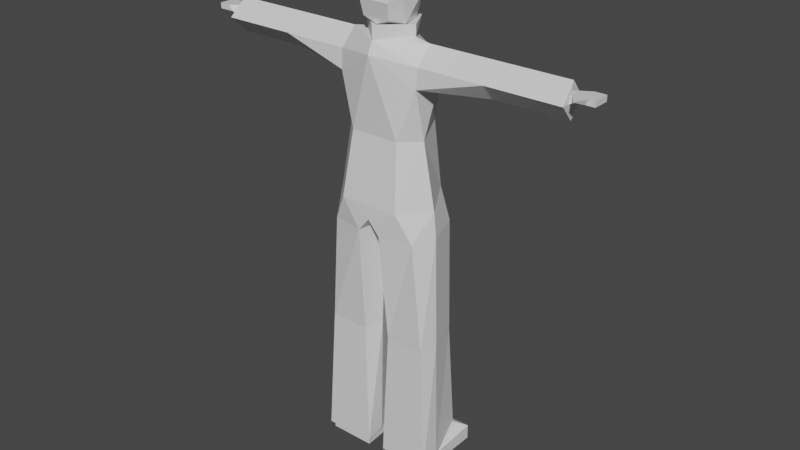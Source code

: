 # Source: DemoRider_V1.blend  (saved by Blender 2.80.75; exported with 4.5.12 LTS)
import bpy
from mathutils import Matrix  # noqa: F401  (used for matrix-valued properties, if any)

bpy.ops.wm.read_factory_settings(use_empty=True)
scene = bpy.context.scene
scene.name = 'Scene'

# ---- collections
col_collection = bpy.data.collections.new('Collection'); scene.collection.children.link(col_collection)

# ---- materials (node trees are filled in below, after node groups)
mat_material = bpy.data.materials.new('Material')
mat_material.alpha_threshold = 0.0
mat_material.use_transparent_shadow = False
mat_material.line_color = (0.0, 0.0, 0.0, 1.0)

# ---- material node trees
mat_material.use_nodes = True; mat_material.node_tree.nodes.clear()
_N = mat_material.node_tree.nodes; _L = mat_material.node_tree.links
n0 = _N.new('ShaderNodeOutputMaterial'); n0.name = 'Material Output'; n0.location = (300, 300)
n1 = _N.new('ShaderNodeBsdfPrincipled'); n1.name = 'Principled BSDF'; n1.location = (10, 300)
n1.distribution = 'GGX'
n1.subsurface_method = 'BURLEY'
n1.inputs[2].default_value = 0.4
n1.inputs[3].default_value = 1.45
n1.inputs[27].default_value = (0.0, 0.0, 0.0, 1.0)
n1.inputs[28].default_value = 1.0
_L.new(n1.outputs[0], n0.inputs[0])
n0.is_active_output = True

# ---- world
world_world = bpy.data.worlds.new('World'); scene.world = world_world
world_world.use_nodes = True; world_world.node_tree.nodes.clear()
_N = world_world.node_tree.nodes; _L = world_world.node_tree.links
n0 = _N.new('ShaderNodeOutputWorld'); n0.name = 'World Output'; n0.location = (300, 300)
n1 = _N.new('ShaderNodeBackground'); n1.name = 'Background'; n1.location = (10, 300)
n1.inputs[0].default_value = (0.05088, 0.05088, 0.05088, 1.0)
_L.new(n1.outputs[0], n0.inputs[0])
n0.is_active_output = True
world_world.color = (0.05088, 0.05088, 0.05088)
world_world.use_sun_shadow = False
world_world.sun_shadow_jitter_overblur = 0.0

# ---- meshes
me_cube = bpy.data.meshes.new('Cube')
me_cube.from_pydata([(0.2112, -0.12, 0.035), (0.04291, -0.12, 0.035), (-0.2112, -0.12, 0.035), (-0.04291, -0.12, 0.035), (0.2112, 0.14, 0.055), (0.06161, 0.14, 0.055), (-0.2112, 0.14, 0.055), (-0.06161, 0.14, 0.055), (0.2112, -0.12, 0.0), (0.04291, -0.12, 0.0), (-0.2112, -0.12, 0.0), (-0.04291, -0.12, 0.0), (0.2112, 0.14, 0.0), (0.06161, 0.14, 0.0), (-0.2112, 0.14, 0.0), (-0.06161, 0.14, 0.0), (0.1364, 0.08, 0.095), (-0.1364, 0.08, 0.095), (0.1364, 0.048, 0.105), (-0.1364, 0.048, 0.105), (0.1364, 0.164, 0.025), (-0.1364, 0.164, 0.025), (0.1364, 0.164, 0.0), (-0.1364, 0.164, 0.0), (0.1832, 0.084, 0.1), (0.08966, 0.084, 0.1), (-0.08966, 0.084, 0.1), (-0.1832, 0.084, 0.1), (0.2206, -0.06, 0.045), (0.03356, -0.06, 0.045), (-0.03356, -0.06, 0.045), (-0.2206, -0.06, 0.045), (0.2206, -0.132, 0.025), (0.03356, -0.132, 0.025), (-0.03356, -0.132, 0.025), (-0.2206, -0.132, 0.025), (0.1747, 0.06, 0.5), (0.08116, 0.06, 0.5), (-0.08116, 0.06, 0.5), (-0.1747, 0.06, 0.5), (0.2121, -0.06, 0.5), (0.02506, -0.06, 0.5), (-0.02506, -0.06, 0.5), (-0.2121, -0.06, 0.5), (0.1951, -0.122, 0.5), (0.05141, -0.122, 0.5), (-0.05141, -0.122, 0.5), (-0.1951, -0.122, 0.5), (0.1747, 0.06, 0.52), (0.08116, 0.06, 0.52), (-0.08116, 0.06, 0.52), (-0.1747, 0.06, 0.52), (0.2121, -0.06, 0.51), (0.02506, -0.06, 0.51), (-0.02506, -0.06, 0.51), (-0.2121, -0.06, 0.51), (0.1611, -0.132, 0.9), (0.04291, -0.156, 0.9), (-0.04291, -0.156, 0.9), (-0.1611, -0.132, 0.9), (0.1662, 0.06, 0.92), (0.07266, 0.06, 0.92), (-0.07266, 0.06, 0.92), (-0.1662, 0.06, 0.92), (0.2036, -0.06, 0.91), (0.008056, -0.06, 0.91), (-0.008056, -0.06, 0.91), (-0.2036, -0.06, 0.91), (6.003e-09, 0.06, 1.0), (0.0, -0.06, 0.97), (6.003e-09, -0.156, 0.95), (0.1101, -0.154, 1.0), (-0.1101, -0.154, 1.0), (0.1101, 0.082, 1.02), (-0.1101, 0.082, 1.02), (0.1951, -0.06, 1.0), (-0.1951, -0.06, 1.0), (0.08915, -0.122, 1.233), (-0.08915, -0.122, 1.233), (0.08915, 0.072, 1.253), (-0.08915, 0.072, 1.253), (0.1509, -0.06, 1.233), (-0.1509, -0.06, 1.233), (6.003e-09, -0.148, 1.503), (0.1679, -0.03707, 1.543), (-0.1679, -0.03707, 1.543), (0.1594, -0.09707, 1.483), (-0.1594, -0.09707, 1.483), (0.1594, 0.02293, 1.483), (-0.1594, 0.02293, 1.483), (0.3934, -0.03707, 1.423), (0.3934, -0.03707, 1.543), (0.3934, -0.09707, 1.483), (0.3934, 0.02293, 1.483), (-0.3934, -0.03707, 1.423), (-0.3934, -0.03707, 1.543), (-0.3934, -0.09707, 1.483), (-0.3934, 0.02293, 1.483), (-0.4019, -0.03707, 1.423), (-0.4019, -0.03707, 1.543), (-0.4104, -0.09707, 1.483), (0.4019, -0.03707, 1.423), (0.4019, -0.03707, 1.543), (0.4104, -0.09707, 1.483), (0.6444, 0.02293, 1.483), (0.6529, -0.03707, 1.423), (0.6529, -0.03707, 1.543), (0.6614, -0.09707, 1.483), (-0.6444, 0.02293, 1.483), (-0.6529, -0.03707, 1.423), (-0.6529, -0.03707, 1.543), (-0.6614, -0.09707, 1.483), (0.1509, -0.09707, 1.483), (0.1509, 0.02293, 1.483), (-0.1509, -0.09707, 1.483), (-0.1509, 0.02293, 1.483), (0.1509, -0.03707, 1.543), (-0.1509, -0.03707, 1.543), (0.09753, -0.03737, 1.553), (-0.09753, -0.03737, 1.553), (6.003e-09, 0.062, 1.543), (0.0, -0.128, 1.543), (0.09753, -0.03737, 1.593), (-0.09753, -0.03737, 1.593), (0.0, -0.128, 1.593), (0.1501, -0.102, 1.413), (-0.1501, -0.102, 1.413), (0.1501, 0.022, 1.433), (-0.1501, 0.022, 1.433), (0.0659, 0.09293, 1.433), (-0.0659, 0.09293, 1.433), (0.04877, -0.03753, 1.583), (-0.04876, -0.03753, 1.583), (2.598e-08, 0.007357, 1.583), (3.912e-08, -0.08784, 1.583), (0.0673, -0.04873, 1.591), (-0.06728, -0.04873, 1.591), (8.886e-06, -0.1068, 1.591), (0.04724, 0.02687, 1.591), (-0.04722, 0.02687, 1.591), (0.06308, 0.04487, 1.679), (-0.06306, 0.04487, 1.679), (0.066, -0.02917, 1.735), (-0.06598, -0.02917, 1.735), (0.06984, -0.07069, 1.721), (-0.06982, -0.07069, 1.721), (0.04753, 0.05263, 1.593), (-0.04753, 0.05263, 1.593), (0.06106, -0.1087, 1.693), (-0.06104, -0.1087, 1.693), (0.05495, -0.1207, 1.665), (-0.05493, -0.1207, 1.665), (0.04946, -0.1087, 1.609), (-0.04944, -0.1087, 1.609), (-0.08504, 0.008865, 1.679), (-0.07304, -0.07273, 1.679), (0.08506, 0.008865, 1.679), (0.07306, -0.07273, 1.679), (0.0594, 0.03083, 1.721), (-0.05938, 0.03083, 1.721), (0.05346, 0.06683, 1.693), (-0.05345, 0.06683, 1.693), (-0.0007581, 0.05087, 1.616), (0.05516, 0.03587, 1.63), (-0.05514, 0.03587, 1.63), (-0.0007581, 0.05487, 1.623), (0.6444, -0.007074, 1.483), (0.6529, -0.03707, 1.453), (0.6529, -0.03707, 1.513), (0.6614, -0.06707, 1.483), (-0.6444, -0.007074, 1.483), (-0.6529, -0.03707, 1.453), (-0.6529, -0.03707, 1.513), (-0.6614, -0.06707, 1.483), (0.7029, -0.007074, 1.513), (0.7029, -0.1171, 1.513), (-0.7029, -0.007074, 1.513), (-0.7029, -0.06707, 1.513), (0.7229, -0.007074, 1.513), (0.7229, -0.06707, 1.513), (0.7429, -0.007074, 1.513), (0.7429, -0.06707, 1.513), (-0.7229, -0.007074, 1.513), (-0.7229, -0.06707, 1.513), (-0.7429, -0.007074, 1.513), (-0.7429, -0.06707, 1.513), (0.6844, 0.02293, 1.463), (0.6644, -0.007074, 1.483), (-0.6844, 0.02293, 1.463), (-0.6644, -0.007074, 1.483), (0.7429, -0.007074, 1.493), (0.7429, -0.06707, 1.493), (-0.7429, -0.007074, 1.493), (-0.7429, -0.06707, 1.493), (0.7329, -0.007074, 1.493), (0.7329, -0.06707, 1.493), (0.7129, -0.007074, 1.493), (0.7129, -0.06707, 1.493), (0.6829, -0.007074, 1.493), (0.6829, -0.06707, 1.493), (-0.7329, -0.007074, 1.493), (-0.7329, -0.06707, 1.493), (-0.7129, -0.007074, 1.493), (-0.7129, -0.06707, 1.493), (-0.6829, -0.007074, 1.493), (-0.6829, -0.06707, 1.493), (-0.6644, -0.007074, 1.473), (0.6644, -0.007074, 1.473)], [], [(13, 12, 8, 9), (10, 14, 15, 11), (4, 0, 8, 12), (7, 3, 11, 15), (7, 15, 23, 21), (0, 1, 9, 8), (1, 5, 13, 9), (2, 6, 14, 10), (3, 2, 10, 11), (5, 20, 22, 13), (4, 5, 16), (6, 17, 7), (18, 0, 4, 16), (19, 17, 6, 2), (3, 7, 17, 19), (1, 18, 16, 5), (14, 6, 21, 23), (12, 22, 20, 4), (6, 7, 21), (4, 20, 5), (24, 18, 25), (26, 19, 27), (1, 29, 25, 18), (0, 18, 24, 28), (28, 32, 0), (29, 1, 33), (1, 0, 32, 33), (2, 3, 34, 35), (34, 3, 30), (3, 19, 26, 30), (2, 31, 27, 19), (31, 2, 35), (25, 29, 41, 37), (35, 34, 46, 47), (29, 33, 45, 41), (30, 26, 38, 42), (33, 32, 44, 45), (34, 30, 42, 46), (27, 31, 43, 39), (27, 39, 38, 26), (28, 24, 36, 40), (31, 35, 47, 43), (32, 28, 40, 44), (25, 37, 36, 24), (12, 13, 22), (14, 23, 15), (37, 49, 48, 36), (39, 51, 50, 38), (40, 36, 48, 52), (41, 53, 49, 37), (45, 53, 41), (44, 40, 52), (42, 38, 50, 54), (43, 55, 51, 39), (47, 55, 43), (46, 42, 54), (55, 67, 63, 51), (53, 45, 57, 65), (45, 44, 56, 57), (55, 47, 59, 67), (44, 52, 64, 56), (48, 60, 64, 52), (46, 54, 66, 58), (51, 63, 62, 50), (50, 62, 66, 54), (53, 65, 61, 49), (47, 46, 58, 59), (49, 61, 60, 48), (65, 68, 61), (66, 62, 68), (68, 65, 69), (68, 69, 66), (70, 66, 69), (70, 69, 65), (65, 57, 70), (66, 70, 58), (59, 58, 72), (57, 56, 71), (70, 57, 71), (70, 72, 58), (71, 72, 70), (63, 74, 62), (61, 73, 60), (68, 74, 73), (62, 74, 68), (61, 68, 73), (64, 75, 56), (71, 56, 75), (76, 59, 72), (59, 76, 67), (67, 76, 63), (74, 63, 76), (73, 75, 60), (60, 75, 64), (73, 79, 81, 75), (72, 71, 77, 78), (74, 80, 79, 73), (76, 82, 80, 74), (76, 72, 78, 82), (71, 75, 81, 77), (77, 83, 78), (84, 91, 93, 88), (84, 86, 92, 91), (85, 89, 97, 95), (85, 95, 96, 87), (94, 96, 100, 98), (95, 99, 100, 96), (95, 97, 99), (94, 98, 97), (90, 101, 103, 92), (91, 92, 103, 102), (91, 102, 93), (90, 93, 101), (102, 106, 104, 93), (101, 105, 107, 103), (101, 93, 104, 105), (102, 103, 107, 106), (99, 97, 108, 110), (98, 100, 111, 109), (98, 109, 108, 97), (99, 110, 111, 100), (117, 115, 89, 85), (85, 87, 114, 117), (116, 112, 86, 84), (84, 88, 113, 116), (122, 124, 121, 118), (123, 119, 121, 124), (116, 113, 118), (118, 113, 120), (117, 119, 115), (119, 117, 121), (117, 114, 121), (121, 112, 116), (116, 118, 121), (121, 114, 83), (121, 83, 112), (119, 120, 115), (126, 94, 128), (115, 128, 89), (114, 87, 126), (87, 96, 126), (94, 126, 96), (89, 128, 97), (97, 128, 94), (125, 127, 90), (113, 88, 127), (112, 125, 86), (86, 125, 92), (90, 92, 125), (88, 93, 127), (93, 90, 127), (82, 78, 126), (126, 128, 82), (82, 128, 80), (79, 127, 81), (127, 125, 81), (77, 81, 125), (78, 83, 126), (114, 126, 83), (112, 83, 125), (77, 125, 83), (127, 129, 113), (128, 115, 130), (128, 130, 80), (80, 130, 129, 79), (79, 129, 127), (113, 129, 120), (129, 130, 120), (120, 130, 115), (124, 134, 132, 123), (122, 131, 134, 124), (134, 137, 136, 132), (131, 135, 137, 134), (133, 139, 138), (135, 131, 138), (133, 132, 136), (136, 139, 133), (120, 147, 146), (120, 119, 147), (123, 147, 119), (120, 146, 118), (122, 118, 146), (122, 146, 131), (132, 147, 123), (146, 147, 133), (133, 147, 132), (133, 131, 146), (133, 138, 131), (137, 152, 153), (150, 151, 153, 152), (148, 149, 151, 150), (144, 145, 149, 148), (142, 143, 145, 144), (143, 154, 145), (154, 155, 145), (148, 157, 144), (150, 157, 148), (151, 149, 155), (145, 155, 149), (151, 155, 153), (150, 152, 157), (137, 135, 152), (137, 153, 136), (153, 155, 136), (152, 135, 157), (157, 135, 156), (154, 136, 155), (156, 135, 138), (140, 156, 163), (156, 138, 163), (136, 154, 139), (143, 142, 158, 159), (159, 158, 160, 161), (141, 161, 160, 140), (154, 161, 141), (156, 140, 160), (160, 158, 156), (156, 158, 142), (143, 159, 154), (161, 154, 159), (157, 156, 144), (142, 144, 156), (139, 162, 138), (154, 141, 164), (164, 139, 154), (139, 164, 162), (162, 163, 138), (163, 162, 165), (162, 164, 165), (140, 163, 165), (141, 140, 165), (164, 141, 165), (106, 168, 166, 104), (109, 171, 170, 108), (106, 107, 169, 168), (109, 111, 173, 171), (105, 104, 166, 167), (105, 167, 169, 107), (110, 108, 170, 172), (110, 172, 173, 111), (174, 168, 175), (176, 177, 172), (174, 175, 179, 178), (178, 179, 181, 180), (177, 176, 182, 183), (183, 182, 184, 185), (185, 184, 192, 193), (180, 181, 191, 190), (190, 191, 195, 194), (194, 195, 197, 196), (196, 197, 199, 198), (190, 194, 180), (178, 180, 194), (194, 196, 178), (178, 196, 174), (196, 198, 174), (186, 187, 198), (175, 197, 179), (197, 195, 179), (179, 195, 181), (191, 181, 195), (197, 175, 199), (174, 198, 168), (175, 168, 199), (169, 199, 168), (198, 187, 168), (168, 187, 166), (193, 192, 200, 201), (201, 200, 202, 203), (203, 202, 204, 205), (192, 184, 200), (184, 182, 200), (200, 182, 202), (182, 176, 202), (202, 176, 204), (205, 177, 203), (177, 183, 203), (203, 183, 201), (183, 185, 201), (193, 201, 185), (177, 205, 172), (176, 172, 204), (172, 189, 204), (172, 170, 189), (173, 172, 205), (189, 206, 188), (189, 188, 204), (204, 173, 205), (171, 206, 170), (173, 206, 171), (206, 204, 188), (173, 204, 206), (189, 170, 206), (186, 207, 187), (198, 207, 186), (187, 207, 166), (167, 166, 207), (207, 198, 169), (199, 169, 198), (169, 167, 207)])
_uv = me_cube.uv_layers.new(name='UVMap')
_uv.uv.foreach_set('vector', [0.669, 0.9095, 0.669, 0.8387, 0.8159, 0.8387, 0.8159, 0.9184, 0.8159, 0.838, 0.669, 0.838, 0.669, 0.7671, 0.8159, 0.7583, 0.04284, 0.9588, 0.1822, 0.9824, 0.1802, 0.9997, 0.02705, 0.9817, 0.6981, 0.09155, 0.794, 0.1958, 0.7818, 0.2082, 0.6717, 0.1003, 0.6981, 0.09155, 0.6717, 0.1003, 0.676, 0.05641, 0.6885, 0.06047, 0.1822, 0.7458, 0.1226, 0.8042, 0.1104, 0.7918, 0.1701, 0.7334, 0.1226, 0.8042, 0.02664, 0.9084, 0.0003197, 0.8997, 0.1104, 0.7918, 0.8536, 0.01761, 0.7142, 0.04115, 0.6985, 0.01825, 0.8516, 0.0003197, 0.794, 0.1958, 0.8536, 0.2542, 0.8415, 0.2666, 0.7818, 0.2082, 0.02664, 0.9084, 0.01709, 0.9395, 0.004636, 0.9436, 0.0003197, 0.8997, 0.04284, 0.9588, 0.02664, 0.9084, 0.07868, 0.9203, 0.7142, 0.04115, 0.7501, 0.07975, 0.6981, 0.09155, 0.09689, 0.9146, 0.1822, 0.9824, 0.04284, 0.9588, 0.07868, 0.9203, 0.7683, 0.08536, 0.7501, 0.07975, 0.7142, 0.04115, 0.8536, 0.01761, 0.794, 0.1958, 0.6981, 0.09155, 0.7501, 0.07975, 0.7683, 0.08536, 0.1226, 0.8042, 0.09689, 0.9146, 0.07868, 0.9203, 0.02664, 0.9084, 0.6985, 0.01825, 0.7142, 0.04115, 0.6885, 0.06047, 0.676, 0.05641, 0.02705, 0.9817, 0.004636, 0.9436, 0.01709, 0.9395, 0.04284, 0.9588, 0.7142, 0.04115, 0.6981, 0.09155, 0.6885, 0.06047, 0.04284, 0.9588, 0.01709, 0.9395, 0.02664, 0.9084, 0.183, 0.8444, 0.1999, 0.8672, 0.1829, 0.8898, 0.1829, 0.761, 0.1999, 0.7836, 0.183, 0.8063, 0.2857, 0.9107, 0.2575, 0.9173, 0.1829, 0.8898, 0.1999, 0.8672, 0.2858, 0.8323, 0.1999, 0.8672, 0.183, 0.8444, 0.2576, 0.8257, 0.2576, 0.8257, 0.2931, 0.8274, 0.2858, 0.8323, 0.2575, 0.9173, 0.2857, 0.9107, 0.2931, 0.9156, 0.2857, 0.9107, 0.2858, 0.8323, 0.2931, 0.8274, 0.2931, 0.9156, 0.2857, 0.8184, 0.2858, 0.7401, 0.2931, 0.7351, 0.2931, 0.8234, 0.2931, 0.7351, 0.2858, 0.7401, 0.2576, 0.7334, 0.2858, 0.7401, 0.1999, 0.7836, 0.1829, 0.761, 0.2576, 0.7334, 0.2857, 0.8184, 0.2574, 0.8251, 0.183, 0.8063, 0.1999, 0.7836, 0.2574, 0.8251, 0.2857, 0.8184, 0.2931, 0.8234, 0.558, 0.4441, 0.4866, 0.4674, 0.4903, 0.2513, 0.554, 0.254, 0.03246, 0.00382, 0.118, 0.0003197, 0.1222, 0.2264, 0.05235, 0.2261, 0.4866, 0.4674, 0.4537, 0.4766, 0.458, 0.2506, 0.4903, 0.2513, 0.1509, 0.00956, 0.2223, 0.03286, 0.2184, 0.2229, 0.1545, 0.2257, 0.4537, 0.4766, 0.3682, 0.4731, 0.3881, 0.2509, 0.458, 0.2506, 0.118, 0.0003197, 0.1509, 0.00956, 0.1545, 0.2257, 0.1222, 0.2264, 0.2653, 0.03243, 0.3354, 0.01092, 0.3226, 0.221, 0.2636, 0.2213, 0.2653, 0.03243, 0.2636, 0.2213, 0.2184, 0.2229, 0.2223, 0.03286, 0.6711, 0.4661, 0.6009, 0.4446, 0.5993, 0.2556, 0.6584, 0.256, 0.0003197, 0.01666, 0.03246, 0.00382, 0.05235, 0.2261, 0.02201, 0.2271, 0.3682, 0.4731, 0.336, 0.4602, 0.3578, 0.2498, 0.3881, 0.2509, 0.558, 0.4441, 0.554, 0.254, 0.5993, 0.2556, 0.6009, 0.4446, 0.669, 0.8387, 0.669, 0.9095, 0.6576, 0.8741, 0.669, 0.838, 0.6576, 0.8026, 0.669, 0.7671, 0.554, 0.254, 0.5543, 0.2444, 0.5995, 0.2461, 0.5993, 0.2556, 0.2636, 0.2213, 0.2638, 0.2308, 0.2187, 0.2325, 0.2184, 0.2229, 0.6584, 0.256, 0.5993, 0.2556, 0.5995, 0.2461, 0.6584, 0.2513, 0.4903, 0.2513, 0.4905, 0.2465, 0.5543, 0.2444, 0.554, 0.254, 0.458, 0.2506, 0.4905, 0.2465, 0.4903, 0.2513, 0.3881, 0.2509, 0.3578, 0.2498, 0.3579, 0.2452, 0.1545, 0.2257, 0.2184, 0.2229, 0.2187, 0.2325, 0.1547, 0.2304, 0.3226, 0.221, 0.3226, 0.2256, 0.2638, 0.2308, 0.2636, 0.2213, 0.05235, 0.2261, 0.02216, 0.2318, 0.02201, 0.2271, 0.1222, 0.2264, 0.1545, 0.2257, 0.1547, 0.2304, 0.3226, 0.2256, 0.3328, 0.4089, 0.2764, 0.4191, 0.2638, 0.2308, 0.4905, 0.2465, 0.458, 0.2506, 0.4471, 0.05019, 0.4992, 0.0467, 0.458, 0.2506, 0.3881, 0.2509, 0.3901, 0.06136, 0.4471, 0.05019, 0.02216, 0.2318, 0.05235, 0.2261, 0.05439, 0.4156, 0.01596, 0.4167, 0.3881, 0.2509, 0.3579, 0.2452, 0.3517, 0.06032, 0.3901, 0.06136, 0.5995, 0.2461, 0.6121, 0.05782, 0.6685, 0.0679, 0.6584, 0.2513, 0.1222, 0.2264, 0.1547, 0.2304, 0.1635, 0.4302, 0.1114, 0.4268, 0.2638, 0.2308, 0.2764, 0.4191, 0.2325, 0.4288, 0.2187, 0.2325, 0.2187, 0.2325, 0.2325, 0.4288, 0.1635, 0.4302, 0.1547, 0.2304, 0.4905, 0.2465, 0.4992, 0.0467, 0.5682, 0.04812, 0.5543, 0.2444, 0.05235, 0.2261, 0.1222, 0.2264, 0.1114, 0.4268, 0.05439, 0.4156, 0.5543, 0.2444, 0.5682, 0.04812, 0.6121, 0.05782, 0.5995, 0.2461, 0.4992, 0.0467, 0.5521, 0.0003197, 0.5682, 0.04812, 0.1635, 0.4302, 0.2325, 0.4288, 0.2164, 0.4766, 0.5521, 0.0003197, 0.4992, 0.0467, 0.5, 0.01735, 0.2164, 0.4766, 0.1643, 0.4596, 0.1635, 0.4302, 0.1212, 0.4562, 0.1635, 0.4302, 0.1643, 0.4596, 0.4568, 0.02076, 0.5, 0.01735, 0.4992, 0.0467, 0.4992, 0.0467, 0.4471, 0.05019, 0.4568, 0.02076, 0.1635, 0.4302, 0.1212, 0.4562, 0.1114, 0.4268, 0.05439, 0.4156, 0.1114, 0.4268, 0.0686, 0.4642, 0.4471, 0.05019, 0.3901, 0.06136, 0.4043, 0.01283, 0.4568, 0.02076, 0.4471, 0.05019, 0.4043, 0.01283, 0.1212, 0.4562, 0.0686, 0.4642, 0.1114, 0.4268, 0.3599, 0.5555, 0.359, 0.6583, 0.336, 0.6067, 0.2764, 0.4191, 0.2643, 0.4693, 0.2325, 0.4288, 0.5682, 0.04812, 0.6, 0.007588, 0.6121, 0.05782, 0.1372, 0.6911, 0.1878, 0.7052, 0.08641, 0.7045, 0.2325, 0.4288, 0.2643, 0.4693, 0.2164, 0.4766, 0.5682, 0.04812, 0.5521, 0.0003197, 0.6, 0.007588, 0.3517, 0.06032, 0.3496, 0.02064, 0.3901, 0.06136, 0.4043, 0.01283, 0.3901, 0.06136, 0.3496, 0.02064, 0.01391, 0.4564, 0.05439, 0.4156, 0.0686, 0.4642, 0.05439, 0.4156, 0.01391, 0.4564, 0.01596, 0.4167, 0.3328, 0.4089, 0.3354, 0.4495, 0.2764, 0.4191, 0.2643, 0.4693, 0.2764, 0.4191, 0.3354, 0.4495, 0.6, 0.007588, 0.6711, 0.02735, 0.6121, 0.05782, 0.6121, 0.05782, 0.6711, 0.02735, 0.6685, 0.0679, 0.08641, 0.7045, 0.09313, 0.8151, 0.0239, 0.8068, 0.009642, 0.698, 0.359, 0.6583, 0.3599, 0.5555, 0.4736, 0.5637, 0.4739, 0.6522, 0.1878, 0.7052, 0.1802, 0.8167, 0.09313, 0.8151, 0.08641, 0.7045, 0.2652, 0.6999, 0.2491, 0.8092, 0.1802, 0.8167, 0.1878, 0.7052, 0.3645, 0.7188, 0.359, 0.6583, 0.4739, 0.6522, 0.4756, 0.6944, 0.3599, 0.5555, 0.3663, 0.4958, 0.4758, 0.5217, 0.4736, 0.5637, 0.4736, 0.5637, 0.6019, 0.6081, 0.4739, 0.6522, 0.6929, 0.2683, 0.7967, 0.2826, 0.793, 0.3228, 0.6834, 0.3067, 0.6874, 0.4558, 0.6795, 0.4173, 0.7904, 0.4056, 0.7918, 0.4463, 0.3572, 0.9281, 0.3477, 0.8898, 0.4573, 0.8737, 0.461, 0.9139, 0.3517, 0.7406, 0.4561, 0.7501, 0.4547, 0.7909, 0.3438, 0.7792, 0.455, 0.8324, 0.4547, 0.7909, 0.463, 0.791, 0.4591, 0.8322, 0.4561, 0.7501, 0.4601, 0.7502, 0.463, 0.791, 0.4547, 0.7909, 0.461, 0.9139, 0.4573, 0.8737, 0.465, 0.9135, 0.455, 0.8324, 0.4591, 0.8322, 0.4573, 0.8737, 0.7907, 0.3641, 0.7948, 0.3642, 0.7986, 0.4055, 0.7904, 0.4056, 0.7918, 0.4463, 0.7904, 0.4056, 0.7986, 0.4055, 0.7958, 0.4462, 0.7967, 0.2826, 0.8007, 0.2829, 0.793, 0.3228, 0.7907, 0.3641, 0.793, 0.3228, 0.7948, 0.3642, 0.8007, 0.2829, 0.9183, 0.2883, 0.9125, 0.3279, 0.793, 0.3228, 0.7948, 0.3642, 0.9151, 0.3678, 0.9183, 0.4078, 0.7986, 0.4055, 0.7948, 0.3642, 0.793, 0.3228, 0.9125, 0.3279, 0.9151, 0.3678, 0.7958, 0.4462, 0.7986, 0.4055, 0.9183, 0.4078, 0.9136, 0.4476, 0.465, 0.9135, 0.4573, 0.8737, 0.5768, 0.8686, 0.5826, 0.9082, 0.4591, 0.8322, 0.463, 0.791, 0.5826, 0.7887, 0.5794, 0.8286, 0.4591, 0.8322, 0.5794, 0.8286, 0.5768, 0.8686, 0.4573, 0.8737, 0.4601, 0.7502, 0.578, 0.7489, 0.5826, 0.7887, 0.463, 0.791, 0.3494, 0.9292, 0.3438, 0.8903, 0.3477, 0.8898, 0.3572, 0.9281, 0.3517, 0.7406, 0.3438, 0.7792, 0.3399, 0.7788, 0.3439, 0.7398, 0.6796, 0.4566, 0.6756, 0.4177, 0.6795, 0.4173, 0.6874, 0.4558, 0.6929, 0.2683, 0.6834, 0.3067, 0.6795, 0.3061, 0.6851, 0.2672, 0.657, 0.5475, 0.6481, 0.6081, 0.6238, 0.6081, 0.6388, 0.5448, 0.657, 0.6688, 0.6388, 0.6715, 0.6238, 0.6081, 0.6481, 0.6081, 0.0415, 0.9592, 0.0574, 0.9246, 0.06209, 0.9724, 0.06209, 0.9724, 0.0574, 0.9246, 0.1357, 0.9633, 0.2297, 0.9594, 0.2092, 0.9725, 0.2139, 0.9248, 0.6388, 0.6715, 0.6272, 0.6914, 0.6238, 0.6081, 0.6272, 0.6914, 0.5942, 0.6811, 0.6238, 0.6081, 0.6238, 0.6081, 0.5942, 0.5352, 0.6272, 0.5249, 0.6272, 0.5249, 0.6388, 0.5448, 0.6238, 0.6081, 0.6238, 0.6081, 0.5942, 0.6811, 0.6019, 0.6081, 0.6238, 0.6081, 0.6019, 0.6081, 0.5942, 0.5352, 0.2092, 0.9725, 0.1357, 0.9633, 0.2139, 0.9248, 0.336, 0.8108, 0.455, 0.8324, 0.3401, 0.8676, 0.3438, 0.8903, 0.3401, 0.8676, 0.3477, 0.8898, 0.3399, 0.7788, 0.3438, 0.7792, 0.336, 0.8108, 0.3438, 0.7792, 0.4547, 0.7909, 0.336, 0.8108, 0.455, 0.8324, 0.336, 0.8108, 0.4547, 0.7909, 0.3477, 0.8898, 0.3401, 0.8676, 0.4573, 0.8737, 0.4573, 0.8737, 0.3401, 0.8676, 0.455, 0.8324, 0.6717, 0.3857, 0.6757, 0.3289, 0.7907, 0.3641, 0.6795, 0.3061, 0.6834, 0.3067, 0.6757, 0.3289, 0.6756, 0.4177, 0.6717, 0.3857, 0.6795, 0.4173, 0.6795, 0.4173, 0.6717, 0.3857, 0.7904, 0.4056, 0.7907, 0.3641, 0.7904, 0.4056, 0.6717, 0.3857, 0.6834, 0.3067, 0.793, 0.3228, 0.6757, 0.3289, 0.793, 0.3228, 0.7907, 0.3641, 0.6757, 0.3289, 0.4756, 0.6944, 0.4739, 0.6522, 0.5613, 0.6804, 0.5613, 0.6804, 0.5668, 0.7392, 0.4756, 0.6944, 0.2491, 0.8092, 0.2148, 0.9017, 0.1802, 0.8167, 0.09313, 0.8151, 0.05671, 0.9013, 0.0239, 0.8068, 0.5669, 0.4772, 0.5613, 0.5359, 0.4758, 0.5217, 0.4736, 0.5637, 0.4758, 0.5217, 0.5613, 0.5359, 0.4739, 0.6522, 0.6019, 0.6081, 0.5613, 0.6804, 0.5942, 0.6811, 0.5613, 0.6804, 0.6019, 0.6081, 0.5942, 0.5352, 0.6019, 0.6081, 0.5613, 0.5359, 0.4736, 0.5637, 0.5613, 0.5359, 0.6019, 0.6081, 0.05671, 0.9013, 0.1062, 0.9004, 0.0574, 0.9246, 0.2148, 0.9017, 0.2139, 0.9248, 0.1655, 0.9001, 0.2148, 0.9017, 0.1655, 0.9001, 0.1802, 0.8167, 0.1802, 0.8167, 0.1655, 0.9001, 0.1062, 0.9004, 0.09313, 0.8151, 0.09313, 0.8151, 0.1062, 0.9004, 0.05671, 0.9013, 0.0574, 0.9246, 0.1062, 0.9004, 0.1357, 0.9633, 0.1062, 0.9004, 0.1655, 0.9001, 0.1357, 0.9633, 0.1357, 0.9633, 0.1655, 0.9001, 0.2139, 0.9248, 0.7751, 0.6214, 0.7621, 0.6222, 0.7678, 0.5758, 0.7799, 0.6159, 0.7799, 0.6257, 0.7744, 0.6669, 0.7621, 0.6222, 0.7751, 0.6214, 0.7621, 0.6222, 0.7501, 0.6229, 0.759, 0.5718, 0.7678, 0.5758, 0.7744, 0.6669, 0.7648, 0.6799, 0.7501, 0.6229, 0.7621, 0.6222, 0.8186, 0.6193, 0.8367, 0.5737, 0.837, 0.6666, 0.7648, 0.6799, 0.7744, 0.6669, 0.837, 0.6666, 0.8186, 0.6193, 0.7678, 0.5758, 0.7597, 0.561, 0.7597, 0.561, 0.8367, 0.5737, 0.8186, 0.6193, 0.1357, 0.9633, 0.1603, 0.9932, 0.111, 0.9932, 0.1357, 0.9633, 0.2092, 0.9725, 0.1603, 0.9932, 0.2098, 0.9917, 0.1603, 0.9932, 0.2092, 0.9725, 0.1357, 0.9633, 0.111, 0.9932, 0.06209, 0.9724, 0.06147, 0.9916, 0.06209, 0.9724, 0.111, 0.9932, 0.7799, 0.6257, 0.7856, 0.6228, 0.7744, 0.6669, 0.7678, 0.5758, 0.7856, 0.6172, 0.7799, 0.6159, 0.7856, 0.6228, 0.7856, 0.6172, 0.8186, 0.6193, 0.8186, 0.6193, 0.7856, 0.6172, 0.7678, 0.5758, 0.8186, 0.6193, 0.7744, 0.6669, 0.7856, 0.6228, 0.8186, 0.6193, 0.837, 0.6666, 0.7744, 0.6669, 0.7501, 0.6229, 0.7424, 0.6408, 0.7412, 0.6059, 0.7242, 0.6366, 0.7248, 0.6104, 0.7412, 0.6059, 0.7424, 0.6408, 0.7165, 0.6373, 0.7173, 0.6097, 0.7248, 0.6104, 0.7242, 0.6366, 0.7048, 0.6401, 0.7058, 0.607, 0.7173, 0.6097, 0.7165, 0.6373, 0.6933, 0.6387, 0.6944, 0.608, 0.7058, 0.607, 0.7048, 0.6401, 0.6944, 0.608, 0.6736, 0.5675, 0.7058, 0.607, 0.6736, 0.5675, 0.7157, 0.5971, 0.7058, 0.607, 0.7165, 0.6373, 0.715, 0.6508, 0.7048, 0.6401, 0.7242, 0.6366, 0.715, 0.6508, 0.7165, 0.6373, 0.7248, 0.6104, 0.7173, 0.6097, 0.7157, 0.5971, 0.7058, 0.607, 0.7157, 0.5971, 0.7173, 0.6097, 0.7248, 0.6104, 0.7157, 0.5971, 0.7412, 0.6059, 0.7242, 0.6366, 0.7424, 0.6408, 0.715, 0.6508, 0.7501, 0.6229, 0.7648, 0.6799, 0.7424, 0.6408, 0.7501, 0.6229, 0.7412, 0.6059, 0.759, 0.5718, 0.7412, 0.6059, 0.7157, 0.5971, 0.759, 0.5718, 0.7424, 0.6408, 0.7648, 0.6799, 0.715, 0.6508, 0.715, 0.6508, 0.7648, 0.6799, 0.6648, 0.6858, 0.6736, 0.5675, 0.759, 0.5718, 0.7157, 0.5971, 0.8278, 0.7576, 0.7648, 0.6799, 0.837, 0.6666, 0.866, 0.7472, 0.8278, 0.7576, 0.8503, 0.7025, 0.8278, 0.7576, 0.837, 0.6666, 0.8503, 0.7025, 0.7597, 0.561, 0.8252, 0.4772, 0.8367, 0.5737, 0.6944, 0.608, 0.6933, 0.6387, 0.6788, 0.6374, 0.6787, 0.6085, 0.6787, 0.6085, 0.6788, 0.6374, 0.6669, 0.6332, 0.6672, 0.6118, 0.662, 0.5977, 0.6672, 0.6118, 0.6669, 0.6332, 0.6576, 0.6477, 0.6736, 0.5675, 0.6672, 0.6118, 0.662, 0.5977, 0.6648, 0.6858, 0.6576, 0.6477, 0.6669, 0.6332, 0.6669, 0.6332, 0.6788, 0.6374, 0.6648, 0.6858, 0.6648, 0.6858, 0.6788, 0.6374, 0.6933, 0.6387, 0.6944, 0.608, 0.6787, 0.6085, 0.6736, 0.5675, 0.6672, 0.6118, 0.6736, 0.5675, 0.6787, 0.6085, 0.715, 0.6508, 0.6648, 0.6858, 0.7048, 0.6401, 0.6933, 0.6387, 0.7048, 0.6401, 0.6648, 0.6858, 0.8165, 0.8369, 0.8321, 0.859, 0.8165, 0.8817, 0.8252, 0.4772, 0.866, 0.4876, 0.8502, 0.5354, 0.8502, 0.5354, 0.8367, 0.5737, 0.8252, 0.4772, 0.8165, 0.8369, 0.8358, 0.8321, 0.8321, 0.859, 0.8321, 0.859, 0.8358, 0.8865, 0.8165, 0.8817, 0.8358, 0.8865, 0.8321, 0.859, 0.8358, 0.859, 0.8321, 0.859, 0.8358, 0.8321, 0.8358, 0.859, 0.8612, 0.8904, 0.8358, 0.8865, 0.8358, 0.859, 0.8612, 0.8283, 0.8612, 0.8904, 0.8358, 0.859, 0.8358, 0.8321, 0.8612, 0.8283, 0.8358, 0.859, 0.3345, 0.7741, 0.3243, 0.764, 0.3243, 0.7435, 0.3345, 0.7334, 0.2938, 0.8157, 0.304, 0.8055, 0.3243, 0.8059, 0.3345, 0.816, 0.3345, 0.7741, 0.2938, 0.7744, 0.3038, 0.7641, 0.3243, 0.764, 0.2938, 0.8157, 0.2938, 0.775, 0.3038, 0.7853, 0.304, 0.8055, 0.2938, 0.7337, 0.3345, 0.7334, 0.3243, 0.7435, 0.304, 0.7438, 0.2938, 0.7337, 0.304, 0.7438, 0.3038, 0.7641, 0.2938, 0.7744, 0.3345, 0.7753, 0.3345, 0.816, 0.3243, 0.8059, 0.3243, 0.7854, 0.3345, 0.7753, 0.3243, 0.7854, 0.3038, 0.7853, 0.2938, 0.775, 0.8564, 0.7963, 0.8886, 0.8276, 0.8568, 0.7958, 0.6183, 0.7972, 0.6112, 0.7735, 0.639, 0.7901, 0.8564, 0.7963, 0.8568, 0.7958, 0.8568, 0.7961, 0.8566, 0.7963, 0.8566, 0.7963, 0.8568, 0.7961, 0.8568, 0.7962, 0.8567, 0.7963, 0.6112, 0.7735, 0.6183, 0.7972, 0.6165, 0.7899, 0.6063, 0.7613, 0.6063, 0.7613, 0.6165, 0.7899, 0.6138, 0.7851, 0.6029, 0.7398, 0.6029, 0.7398, 0.6138, 0.7851, 0.6117, 0.7865, 0.6092, 0.7522, 0.8567, 0.7963, 0.8568, 0.7962, 0.8568, 0.7963, 0.8567, 0.7963, 0.8567, 0.7963, 0.8568, 0.7963, 0.8569, 0.7963, 0.8567, 0.7963, 0.8567, 0.7963, 0.8569, 0.7963, 0.8571, 0.7962, 0.8567, 0.7965, 0.8567, 0.7965, 0.8571, 0.7962, 0.851, 0.7988, 0.8607, 0.7891, 0.8567, 0.7963, 0.8567, 0.7963, 0.8567, 0.7963, 0.8566, 0.7963, 0.8567, 0.7963, 0.8567, 0.7963, 0.8567, 0.7963, 0.8567, 0.7965, 0.8566, 0.7963, 0.8566, 0.7963, 0.8567, 0.7965, 0.8564, 0.7963, 0.8567, 0.7965, 0.8607, 0.7891, 0.8564, 0.7963, 0.8608, 0.7891, 0.8705, 0.7816, 0.8607, 0.7891, 0.8568, 0.7958, 0.8571, 0.7962, 0.8568, 0.7961, 0.8571, 0.7962, 0.8569, 0.7963, 0.8568, 0.7961, 0.8568, 0.7961, 0.8569, 0.7963, 0.8568, 0.7962, 0.8568, 0.7963, 0.8568, 0.7962, 0.8569, 0.7963, 0.8571, 0.7962, 0.8568, 0.7958, 0.851, 0.7988, 0.8564, 0.7963, 0.8607, 0.7891, 0.8886, 0.8276, 0.8568, 0.7958, 0.8886, 0.8276, 0.851, 0.7988, 0.8165, 0.8101, 0.851, 0.7988, 0.8886, 0.8276, 0.8607, 0.7891, 0.8705, 0.7816, 0.8886, 0.8276, 0.8886, 0.8276, 0.8705, 0.7816, 0.8886, 0.7583, 0.6092, 0.7522, 0.6117, 0.7865, 0.6138, 0.7895, 0.614, 0.7582, 0.614, 0.7582, 0.6138, 0.7895, 0.6156, 0.7957, 0.6143, 0.7697, 0.6143, 0.7697, 0.6156, 0.7957, 0.6203, 0.8131, 0.612, 0.7807, 0.6117, 0.7865, 0.6138, 0.7851, 0.6138, 0.7895, 0.6138, 0.7851, 0.6165, 0.7899, 0.6138, 0.7895, 0.6138, 0.7895, 0.6165, 0.7899, 0.6156, 0.7957, 0.6165, 0.7899, 0.6183, 0.7972, 0.6156, 0.7957, 0.6156, 0.7957, 0.6183, 0.7972, 0.6203, 0.8131, 0.612, 0.7807, 0.6112, 0.7735, 0.6143, 0.7697, 0.6112, 0.7735, 0.6063, 0.7613, 0.6143, 0.7697, 0.6143, 0.7697, 0.6063, 0.7613, 0.614, 0.7582, 0.6063, 0.7613, 0.6029, 0.7398, 0.614, 0.7582, 0.6092, 0.7522, 0.614, 0.7582, 0.6029, 0.7398, 0.6112, 0.7735, 0.612, 0.7807, 0.639, 0.7901, 0.6183, 0.7972, 0.639, 0.7901, 0.6203, 0.8131, 0.639, 0.7901, 0.6246, 0.8303, 0.6203, 0.8131, 0.639, 0.7901, 0.639, 0.8696, 0.6246, 0.8303, 0.6049, 0.781, 0.639, 0.7901, 0.612, 0.7807, 0.6246, 0.8303, 0.6189, 0.8284, 0.6212, 0.8268, 0.6246, 0.8303, 0.6212, 0.8268, 0.6203, 0.8131, 0.6203, 0.8131, 0.6049, 0.781, 0.612, 0.7807, 0.5832, 0.8244, 0.6189, 0.8284, 0.639, 0.8696, 0.6049, 0.781, 0.6189, 0.8284, 0.5832, 0.8244, 0.6189, 0.8284, 0.6203, 0.8131, 0.6212, 0.8268, 0.6049, 0.781, 0.6203, 0.8131, 0.6189, 0.8284, 0.6246, 0.8303, 0.639, 0.8696, 0.6189, 0.8284, 0.8608, 0.7891, 0.8588, 0.7772, 0.8705, 0.7816, 0.8607, 0.7891, 0.8588, 0.7772, 0.8608, 0.7891, 0.8705, 0.7816, 0.8588, 0.7772, 0.8886, 0.7583, 0.8273, 0.7645, 0.8886, 0.7583, 0.8588, 0.7772, 0.8588, 0.7772, 0.8607, 0.7891, 0.8165, 0.8101, 0.851, 0.7988, 0.8165, 0.8101, 0.8607, 0.7891, 0.8165, 0.8101, 0.8273, 0.7645, 0.8588, 0.7772])
me_cube.materials.append(mat_material)
me_cube.use_remesh_preserve_volume = False
me_cube.use_remesh_preserve_attributes = False
me_cube.use_mirror_vertex_groups = False
me_cube.update()

# ---- objects
ob_cube = bpy.data.objects.new('Cube', me_cube)

# ---- transforms, parenting, visibility, modifiers, constraints
ob_cube.location = (0.0, 0.0, 0.0)
ob_cube.lock_rotations_4d = False
ob_cube.empty_display_type = 'ARROWS'
ob_cube.lineart.crease_threshold = 0.0

# ---- collection membership
col_collection.objects.link(ob_cube)

# ---- scene / render settings (as saved in the file)
scene.frame_start = 1; scene.frame_end = 250; scene.frame_set(1)
scene.render.engine = 'BLENDER_EEVEE_NEXT'
scene.cycles.use_denoising = False
scene.cycles.samples = 128
scene.cycles.sampling_pattern = 'TABULATED_SOBOL'
scene.cycles.use_adaptive_sampling = False
scene.cycles.use_light_tree = False
scene.view_settings.view_transform = 'Filmic'
bpy.context.view_layer.update()

# ---- added for rendering (the .blend has no active camera and no usable light): camera, sun
cam_auto = bpy.data.cameras.new('AutoCamera')
cam_auto.lens = 50.0
cam_auto.sensor_width = 36.0
cam_auto.clip_end = 1000.0
ob_auto_camera = bpy.data.objects.new('AutoCamera', cam_auto)
scene.collection.objects.link(ob_auto_camera)
ob_auto_camera.location = (2.13404, -2.55685, 2.5747)
ob_auto_camera.rotation_euler = (1.09748, -7.21219e-08, 0.694738)
scene.camera = ob_auto_camera
light_auto_sun = bpy.data.lights.new('AutoSun', 'SUN')
light_auto_sun.energy = 3.0
light_auto_sun.angle = 0.0523599
ob_auto_sun = bpy.data.objects.new('AutoSun', light_auto_sun)
scene.collection.objects.link(ob_auto_sun)
ob_auto_sun.rotation_euler = (0.872665, 0.174533, 0.523599)
bpy.context.view_layer.update()
